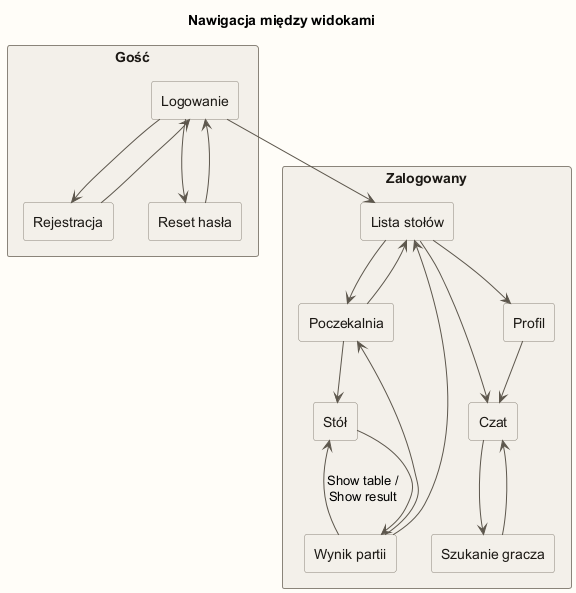

The diagram above was rendered by PlantUML. Its source (embedded in the PNG):
@startuml
title Nawigacja między widokami
skinparam backgroundColor #FFFDF8
skinparam shadowing false
skinparam rectangle {
  BackgroundColor #F3F0EA
  BorderColor #8A847A
  FontColor #1C1915
}
skinparam arrowColor #5C564C

rectangle "Gość" {
  rectangle "Logowanie" as login
  rectangle "Rejestracja" as register
  rectangle "Reset hasła" as reset
}
rectangle "Zalogowany" {
  rectangle "Lista stołów" as list
  rectangle "Poczekalnia" as lobby
  rectangle "Stół" as table
  rectangle "Wynik partii" as result
  rectangle "Profil" as profile
  rectangle "Czat" as chat
  rectangle "Szukanie gracza" as find
}

login --> register
register --> login
login --> reset
reset --> login
login --> list
list --> lobby
lobby --> list
lobby --> table
table --> result
result --> table : Show table /\nShow result
result --> lobby
result --> list
list --> profile
list --> chat
profile --> chat
chat --> find
find --> chat
@enduml